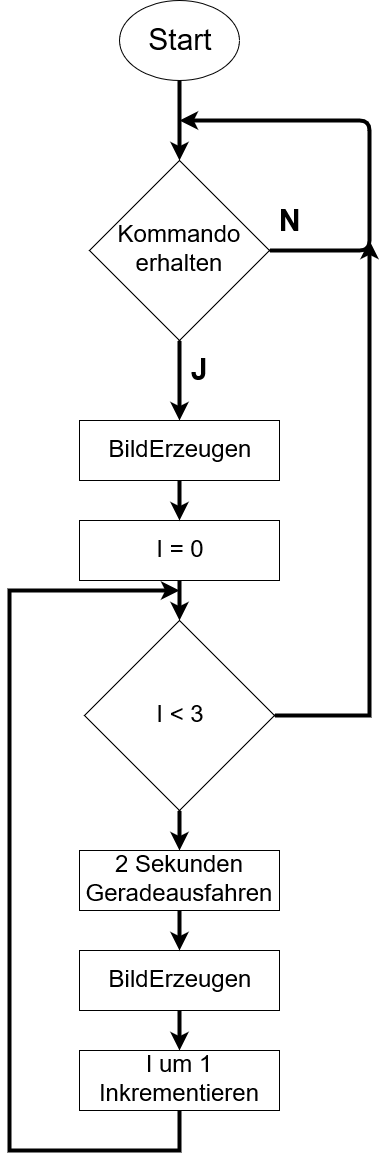

The diagram above was exported from draw.io. Its source (the exported page's mxGraphModel, read from the mxfile embedded in the PNG):
<mxGraphModel dx="1038" dy="575" grid="1" gridSize="10" guides="1" tooltips="1" connect="1" arrows="1" fold="1" page="1" pageScale="1" pageWidth="850" pageHeight="1100" math="0" shadow="0">
  <root>
    <mxCell id="0" />
    <mxCell id="1" parent="0" />
    <mxCell id="1_KqqejI4obGvu9hISxW-1" value="&lt;div&gt;&lt;font style=&quot;font-size: 30px&quot;&gt;Start&lt;/font&gt;&lt;/div&gt;" style="ellipse;whiteSpace=wrap;html=1;" vertex="1" parent="1">
      <mxGeometry x="190" width="120" height="80" as="geometry" />
    </mxCell>
    <mxCell id="1_KqqejI4obGvu9hISxW-2" value="&lt;font style=&quot;font-size: 24px&quot;&gt;Kommando erhalten&lt;br&gt;&lt;/font&gt;" style="rhombus;whiteSpace=wrap;html=1;" vertex="1" parent="1">
      <mxGeometry x="160" y="160" width="180" height="180" as="geometry" />
    </mxCell>
    <mxCell id="1_KqqejI4obGvu9hISxW-3" value="" style="endArrow=classic;html=1;exitX=0.5;exitY=1;exitDx=0;exitDy=0;entryX=0.5;entryY=0;entryDx=0;entryDy=0;strokeWidth=4;" edge="1" parent="1" source="1_KqqejI4obGvu9hISxW-1" target="1_KqqejI4obGvu9hISxW-2">
      <mxGeometry width="50" height="50" relative="1" as="geometry">
        <mxPoint x="280" y="130" as="sourcePoint" />
        <mxPoint x="330" y="80" as="targetPoint" />
      </mxGeometry>
    </mxCell>
    <mxCell id="1_KqqejI4obGvu9hISxW-4" value="" style="endArrow=classic;html=1;strokeWidth=4;exitX=1;exitY=0.5;exitDx=0;exitDy=0;" edge="1" parent="1" source="1_KqqejI4obGvu9hISxW-2">
      <mxGeometry width="50" height="50" relative="1" as="geometry">
        <mxPoint x="330" y="400" as="sourcePoint" />
        <mxPoint x="250" y="120" as="targetPoint" />
        <Array as="points">
          <mxPoint x="440" y="250" />
          <mxPoint x="440" y="120" />
        </Array>
      </mxGeometry>
    </mxCell>
    <mxCell id="1_KqqejI4obGvu9hISxW-5" value="&lt;b&gt;&lt;font style=&quot;font-size: 30px&quot;&gt;N&lt;/font&gt;&lt;/b&gt;" style="text;html=1;align=center;verticalAlign=middle;resizable=0;points=[];;labelBackgroundColor=#ffffff;" vertex="1" connectable="0" parent="1_KqqejI4obGvu9hISxW-4">
      <mxGeometry x="-0.8952" y="-4" relative="1" as="geometry">
        <mxPoint x="-2" y="-34" as="offset" />
      </mxGeometry>
    </mxCell>
    <mxCell id="1_KqqejI4obGvu9hISxW-6" value="" style="endArrow=classic;html=1;strokeWidth=4;exitX=0.5;exitY=1;exitDx=0;exitDy=0;" edge="1" parent="1" source="1_KqqejI4obGvu9hISxW-2">
      <mxGeometry width="50" height="50" relative="1" as="geometry">
        <mxPoint x="270" y="390" as="sourcePoint" />
        <mxPoint x="250" y="420" as="targetPoint" />
      </mxGeometry>
    </mxCell>
    <mxCell id="1_KqqejI4obGvu9hISxW-7" value="&lt;font size=&quot;1&quot;&gt;&lt;b style=&quot;font-size: 30px&quot;&gt;J&lt;/b&gt;&lt;/font&gt;" style="text;html=1;align=center;verticalAlign=middle;resizable=0;points=[];;labelBackgroundColor=#ffffff;" vertex="1" connectable="0" parent="1_KqqejI4obGvu9hISxW-6">
      <mxGeometry x="-0.275" y="-1" relative="1" as="geometry">
        <mxPoint x="21" as="offset" />
      </mxGeometry>
    </mxCell>
    <mxCell id="1_KqqejI4obGvu9hISxW-8" value="&lt;font style=&quot;font-size: 24px&quot;&gt;BildErzeugen&lt;/font&gt;" style="rounded=0;whiteSpace=wrap;html=1;" vertex="1" parent="1">
      <mxGeometry x="150" y="420" width="200" height="60" as="geometry" />
    </mxCell>
    <mxCell id="1_KqqejI4obGvu9hISxW-12" style="edgeStyle=orthogonalEdgeStyle;rounded=0;orthogonalLoop=1;jettySize=auto;html=1;strokeWidth=4;" edge="1" parent="1" source="1_KqqejI4obGvu9hISxW-9">
      <mxGeometry relative="1" as="geometry">
        <mxPoint x="250" y="620" as="targetPoint" />
      </mxGeometry>
    </mxCell>
    <mxCell id="1_KqqejI4obGvu9hISxW-9" value="&lt;font style=&quot;font-size: 24px&quot;&gt;I = 0&lt;/font&gt;" style="rounded=0;whiteSpace=wrap;html=1;" vertex="1" parent="1">
      <mxGeometry x="150" y="520" width="200" height="60" as="geometry" />
    </mxCell>
    <mxCell id="1_KqqejI4obGvu9hISxW-10" value="" style="endArrow=classic;html=1;strokeWidth=4;exitX=0.5;exitY=1;exitDx=0;exitDy=0;entryX=0.5;entryY=0;entryDx=0;entryDy=0;" edge="1" parent="1" source="1_KqqejI4obGvu9hISxW-8" target="1_KqqejI4obGvu9hISxW-9">
      <mxGeometry width="50" height="50" relative="1" as="geometry">
        <mxPoint x="260" y="350" as="sourcePoint" />
        <mxPoint x="260" y="430" as="targetPoint" />
        <Array as="points" />
      </mxGeometry>
    </mxCell>
    <mxCell id="1_KqqejI4obGvu9hISxW-26" style="edgeStyle=orthogonalEdgeStyle;rounded=0;orthogonalLoop=1;jettySize=auto;html=1;strokeWidth=4;" edge="1" parent="1" source="1_KqqejI4obGvu9hISxW-14">
      <mxGeometry relative="1" as="geometry">
        <mxPoint x="440" y="240" as="targetPoint" />
      </mxGeometry>
    </mxCell>
    <mxCell id="1_KqqejI4obGvu9hISxW-28" style="edgeStyle=orthogonalEdgeStyle;rounded=0;orthogonalLoop=1;jettySize=auto;html=1;exitX=0.5;exitY=1;exitDx=0;exitDy=0;entryX=0.5;entryY=0;entryDx=0;entryDy=0;strokeWidth=4;" edge="1" parent="1" source="1_KqqejI4obGvu9hISxW-14" target="1_KqqejI4obGvu9hISxW-20">
      <mxGeometry relative="1" as="geometry" />
    </mxCell>
    <mxCell id="1_KqqejI4obGvu9hISxW-14" value="&lt;font style=&quot;font-size: 24px&quot;&gt;I &amp;lt; 3&lt;/font&gt;" style="rhombus;whiteSpace=wrap;html=1;" vertex="1" parent="1">
      <mxGeometry x="155" y="620" width="190" height="190" as="geometry" />
    </mxCell>
    <mxCell id="1_KqqejI4obGvu9hISxW-30" style="edgeStyle=orthogonalEdgeStyle;rounded=0;orthogonalLoop=1;jettySize=auto;html=1;entryX=0.5;entryY=0;entryDx=0;entryDy=0;strokeWidth=4;" edge="1" parent="1" source="1_KqqejI4obGvu9hISxW-17" target="1_KqqejI4obGvu9hISxW-23">
      <mxGeometry relative="1" as="geometry" />
    </mxCell>
    <mxCell id="1_KqqejI4obGvu9hISxW-17" value="&lt;font style=&quot;font-size: 24px&quot;&gt;BildErzeugen&lt;/font&gt;" style="rounded=0;whiteSpace=wrap;html=1;" vertex="1" parent="1">
      <mxGeometry x="150" y="950" width="200" height="60" as="geometry" />
    </mxCell>
    <mxCell id="1_KqqejI4obGvu9hISxW-29" style="edgeStyle=orthogonalEdgeStyle;rounded=0;orthogonalLoop=1;jettySize=auto;html=1;exitX=0.5;exitY=1;exitDx=0;exitDy=0;strokeWidth=4;" edge="1" parent="1" source="1_KqqejI4obGvu9hISxW-20" target="1_KqqejI4obGvu9hISxW-17">
      <mxGeometry relative="1" as="geometry" />
    </mxCell>
    <mxCell id="1_KqqejI4obGvu9hISxW-20" value="&lt;font style=&quot;font-size: 24px&quot;&gt;2 Sekunden Geradeausfahren&lt;/font&gt;" style="rounded=0;whiteSpace=wrap;html=1;" vertex="1" parent="1">
      <mxGeometry x="150" y="850" width="200" height="60" as="geometry" />
    </mxCell>
    <mxCell id="1_KqqejI4obGvu9hISxW-25" style="edgeStyle=orthogonalEdgeStyle;rounded=0;orthogonalLoop=1;jettySize=auto;html=1;strokeWidth=4;" edge="1" parent="1" source="1_KqqejI4obGvu9hISxW-23">
      <mxGeometry relative="1" as="geometry">
        <mxPoint x="250" y="590" as="targetPoint" />
        <Array as="points">
          <mxPoint x="250" y="1150" />
          <mxPoint x="80" y="1150" />
          <mxPoint x="80" y="590" />
        </Array>
      </mxGeometry>
    </mxCell>
    <mxCell id="1_KqqejI4obGvu9hISxW-23" value="&lt;font style=&quot;font-size: 24px&quot;&gt;I um 1 Inkrementieren&lt;/font&gt;" style="rounded=0;whiteSpace=wrap;html=1;" vertex="1" parent="1">
      <mxGeometry x="150" y="1050" width="200" height="60" as="geometry" />
    </mxCell>
  </root>
</mxGraphModel>